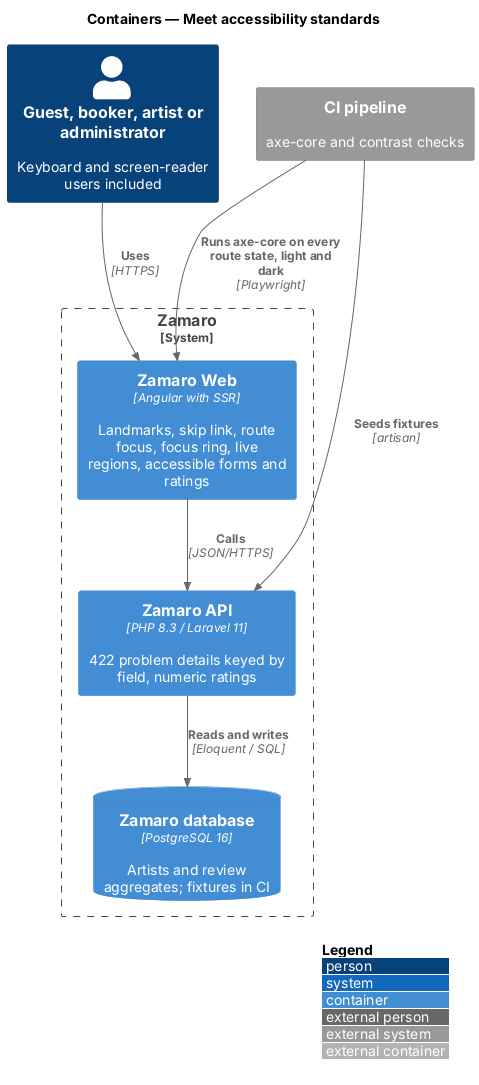

The diagram above was rendered by PlantUML. Its source (embedded in the PNG):
@startuml
!include <C4/C4_Container>
LAYOUT_WITH_LEGEND()
title Containers — Meet accessibility standards

Person(person, "Guest, booker, artist or administrator", "Keyboard and screen-reader users included")
System_Ext(ci, "CI pipeline", "axe-core and contrast checks")
System_Boundary(zamaro, "Zamaro") {
  Container(web, "Zamaro Web", "Angular with SSR", "Landmarks, skip link, route focus, focus ring, live regions, accessible forms and ratings")
  Container(api, "Zamaro API", "PHP 8.3 / Laravel 11", "422 problem details keyed by field, numeric ratings")
  ContainerDb(db, "Zamaro database", "PostgreSQL 16", "Artists and review aggregates; fixtures in CI")
}
Rel(person, web, "Uses", "HTTPS")
Rel(web, api, "Calls", "JSON/HTTPS")
Rel(api, db, "Reads and writes", "Eloquent / SQL")
Rel(ci, web, "Runs axe-core on every route state, light and dark", "Playwright")
Rel(ci, api, "Seeds fixtures", "artisan")
@enduml